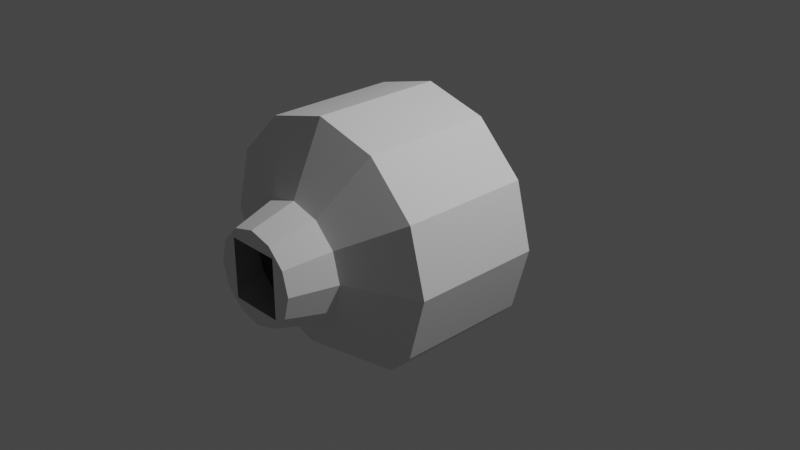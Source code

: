 # Source: ATV_INTERIOR.blend  (saved by Blender 3.1.7; exported with 4.5.12 LTS)
import bpy
from mathutils import Matrix  # noqa: F401  (used for matrix-valued properties, if any)

bpy.ops.wm.read_factory_settings(use_empty=True)
scene = bpy.context.scene
scene.name = 'Scene'

# ---- collections
col_collection = bpy.data.collections.new('Collection'); scene.collection.children.link(col_collection)

# ---- world
world_world = bpy.data.worlds.new('World'); scene.world = world_world
world_world.use_nodes = True; world_world.node_tree.nodes.clear()
_N = world_world.node_tree.nodes; _L = world_world.node_tree.links
n0 = _N.new('ShaderNodeOutputWorld'); n0.name = 'World Output'; n0.location = (300, 300)
n1 = _N.new('ShaderNodeBackground'); n1.name = 'Background'; n1.location = (10, 300)
n1.inputs[0].default_value = (0.05088, 0.05088, 0.05088, 1.0)
_L.new(n1.outputs[0], n0.inputs[0])
n0.is_active_output = True
world_world.color = (0.05088, 0.05088, 0.05088)
world_world.use_sun_shadow = False
world_world.sun_shadow_jitter_overblur = 0.0

# ---- cameras
cam_camera = bpy.data.cameras.new('Camera')
cam_camera.clip_end = 100.0
cam_camera.ortho_scale = 7.314

# ---- lights
light_light = bpy.data.lights.new('Light', 'POINT')
light_light.transmission_factor = 0.0
light_light.energy = 1000.0
light_light.shadow_soft_size = 0.1
light_light.shadow_maximum_resolution = 0.006
light_light.use_absolute_resolution = True

# ---- meshes
me_cylinder = bpy.data.meshes.new('Cylinder')
me_cylinder.from_pydata([(9.927e-09, 0.4253, 1.363), (9.927e-09, -0.9789, 1.363), (0.6817, 0.4253, 1.181), (0.6817, -0.9789, 1.181), (1.181, 0.4253, 0.6817), (1.181, -0.9789, 0.6817), (1.363, 0.4253, -2.707e-09), (1.363, -0.9789, -1.652e-07), (1.181, 0.4253, -0.6817), (1.181, -0.9789, -0.6817), (0.9312, 0.4253, -0.9312), (0.9312, -0.9789, -0.9312), (-9.885e-08, 0.3288, -0.9312), (-9.827e-08, -1.18, -0.9377), (-0.9312, 0.4253, -0.9312), (-0.9312, -0.9789, -0.9312), (-1.181, 0.4253, -0.6817), (-1.181, -0.9789, -0.6817), (-1.363, 0.4253, 1.598e-07), (-1.363, -0.9789, -2.707e-09), (-1.181, 0.4253, 0.6817), (-1.181, -0.9789, 0.6817), (-0.6817, 0.4253, 1.181), (-0.6817, -0.9789, 1.181), (-3.651e-08, 0.2616, 0.6302), (0.3151, 0.2616, 0.5457), (0.5457, 0.2616, 0.3151), (0.6302, 0.2616, 3.635e-08), (0.5457, 0.2616, -0.3151), (0.3151, 0.2616, -0.5457), (-9.16e-08, 0.2616, -0.6302), (-0.3151, 0.2616, -0.5457), (-0.5457, 0.2616, -0.3151), (-0.6302, 0.2616, 1.115e-07), (-0.5457, 0.2616, 0.3151), (-0.3151, 0.2616, 0.5457), (0.3137, -1.326, 0.5434), (-3.539e-08, -1.326, 0.6275), (0.5434, -1.326, 0.3137), (0.6275, -1.326, -1.411e-07), (0.5434, -1.326, -0.3137), (0.3137, -1.326, -0.5434), (-9.025e-08, -1.326, -0.6275), (-0.3137, -1.326, -0.5434), (-0.5434, -1.326, -0.3137), (-0.6275, -1.326, -6.625e-08), (-0.5434, -1.326, 0.3137), (-0.3137, -1.326, 0.5434), (0.3137, -1.326, 0.5434), (-3.539e-08, -1.326, 0.6275), (0.5434, -1.326, 0.3137), (0.6275, -1.326, -1.411e-07), (0.5434, -1.326, -0.3137), (0.3137, -1.326, -0.5434), (-9.025e-08, -1.326, -0.6275), (-0.3137, -1.326, -0.5434), (-0.5434, -1.326, -0.3137), (-0.6275, -1.326, -6.625e-08), (-0.5434, -1.326, 0.3137), (-0.3137, -1.326, 0.5434), (0.2885, -1.812, 0.3172), (-0.2885, -1.812, 0.3172), (0.2885, -1.812, -0.3172), (-0.2885, -1.812, -0.3172), (0.2467, -1.812, 0.4273), (-3.685e-08, -1.812, 0.4934), (0.4273, -1.812, 0.2467), (0.4934, -1.812, -1.647e-07), (0.4273, -1.812, -0.2467), (0.2467, -1.812, -0.4273), (-7.999e-08, -1.812, -0.4934), (-0.2467, -1.812, -0.4273), (-0.4273, -1.812, -0.2467), (-0.4934, -1.812, -1.059e-07), (-0.4273, -1.812, 0.2467), (-0.2467, -1.812, 0.4273)], [], [(0, 2, 3, 1), (2, 4, 5, 3), (4, 6, 7, 5), (6, 8, 9, 7), (8, 10, 11, 9), (10, 12, 13, 11), (12, 14, 15, 13), (14, 16, 17, 15), (16, 18, 19, 17), (18, 20, 21, 19), (17, 44, 43, 15), (20, 22, 23, 21), (22, 0, 1, 23), (10, 29, 30, 12), (24, 35, 34, 33, 32, 31, 30, 29, 28, 27, 26, 25), (8, 28, 29, 10), (6, 27, 28, 8), (22, 35, 24, 0), (0, 24, 25, 2), (4, 26, 27, 6), (20, 34, 35, 22), (2, 25, 26, 4), (18, 33, 34, 20), (16, 32, 33, 18), (14, 31, 32, 16), (12, 30, 31, 14), (44, 56, 55, 43), (15, 43, 42, 13), (13, 42, 41, 11), (11, 41, 40, 9), (9, 40, 39, 7), (1, 37, 47, 23), (3, 36, 37, 1), (7, 39, 38, 5), (23, 47, 46, 21), (5, 38, 36, 3), (21, 46, 45, 19), (19, 45, 44, 17), (48, 64, 65, 49), (41, 53, 52, 40), (37, 49, 59, 47), (38, 50, 48, 36), (45, 57, 56, 44), (42, 54, 53, 41), (39, 51, 50, 38), (46, 58, 57, 45), (43, 55, 54, 42), (40, 52, 51, 39), (47, 59, 58, 46), (36, 48, 49, 37), (56, 72, 71, 55), (53, 69, 68, 52), (49, 65, 75, 59), (50, 66, 64, 48), (57, 73, 72, 56), (54, 70, 69, 53), (51, 67, 66, 50), (58, 74, 73, 57), (55, 71, 70, 54), (52, 68, 67, 51), (59, 75, 74, 58), (60, 61, 65, 64), (60, 64, 66), (60, 66, 67), (62, 60, 67, 68), (62, 68, 69), (62, 69, 70), (63, 62, 70, 71), (63, 71, 72), (63, 72, 73), (61, 63, 73, 74), (61, 74, 75), (61, 75, 65)])
_uv = me_cylinder.uv_layers.new(name='UVMap')
_uv.uv.foreach_set('vector', [1.0, 0.5, 0.9167, 0.5, 0.9167, 1.0, 1.0, 1.0, 0.9167, 0.5, 0.8333, 0.5, 0.8333, 1.0, 0.9167, 1.0, 0.8333, 0.5, 0.75, 0.5, 0.75, 1.0, 0.8333, 1.0, 0.75, 0.5, 0.6667, 0.5, 0.6667, 1.0, 0.75, 1.0, 0.6667, 0.5, 0.625, 0.5, 0.625, 1.0, 0.6667, 1.0, 0.625, 0.5, 0.5, 0.5, 0.5, 1.0, 0.625, 1.0, 0.5, 0.5, 0.375, 0.5, 0.375, 1.0, 0.5, 1.0, 0.375, 0.5, 0.3333, 0.5, 0.3333, 1.0, 0.375, 1.0, 0.3333, 0.5, 0.25, 0.5, 0.25, 1.0, 0.3333, 1.0, 0.25, 0.5, 0.1667, 0.5, 0.1667, 1.0, 0.25, 1.0, 0.3333, 1.0, 0.3333, 1.0, 0.4167, 1.0, 0.375, 1.0, 0.1667, 0.5, 0.08333, 0.5, 0.08333, 1.0, 0.1667, 1.0, 0.08333, 0.5, 7.451e-08, 0.5, 7.451e-08, 1.0, 0.08333, 1.0, 0.625, 0.5, 0.5833, 0.5, 0.5, 0.5, 0.5, 0.5, 0.75, 0.49, 0.63, 0.4578, 0.5422, 0.37, 0.51, 0.25, 0.5422, 0.13, 0.63, 0.04215, 0.75, 0.01, 0.87, 0.04215, 0.9578, 0.13, 0.99, 0.25, 0.9578, 0.37, 0.87, 0.4578, 0.6667, 0.5, 0.6667, 0.5, 0.5833, 0.5, 0.625, 0.5, 0.75, 0.5, 0.75, 0.5, 0.6667, 0.5, 0.6667, 0.5, 0.08333, 0.5, 0.08333, 0.5, 7.451e-08, 0.5, 7.451e-08, 0.5, 1.0, 0.5, 1.0, 0.5, 0.9167, 0.5, 0.9167, 0.5, 0.8333, 0.5, 0.8333, 0.5, 0.75, 0.5, 0.75, 0.5, 0.1667, 0.5, 0.1667, 0.5, 0.08333, 0.5, 0.08333, 0.5, 0.9167, 0.5, 0.9167, 0.5, 0.8333, 0.5, 0.8333, 0.5, 0.25, 0.5, 0.25, 0.5, 0.1667, 0.5, 0.1667, 0.5, 0.3333, 0.5, 0.3333, 0.5, 0.25, 0.5, 0.25, 0.5, 0.375, 0.5, 0.4167, 0.5, 0.3333, 0.5, 0.3333, 0.5, 0.5, 0.5, 0.5, 0.5, 0.4167, 0.5, 0.375, 0.5, 0.3333, 1.0, 0.3333, 1.0, 0.4167, 1.0, 0.4167, 1.0, 0.375, 1.0, 0.4167, 1.0, 0.5, 1.0, 0.5, 1.0, 0.5, 1.0, 0.5, 1.0, 0.5833, 1.0, 0.625, 1.0, 0.625, 1.0, 0.5833, 1.0, 0.6667, 1.0, 0.6667, 1.0, 0.6667, 1.0, 0.6667, 1.0, 0.75, 1.0, 0.75, 1.0, 7.451e-08, 1.0, 7.451e-08, 1.0, 0.08333, 1.0, 0.08333, 1.0, 0.9167, 1.0, 0.9167, 1.0, 1.0, 1.0, 1.0, 1.0, 0.75, 1.0, 0.75, 1.0, 0.8333, 1.0, 0.8333, 1.0, 0.08333, 1.0, 0.08333, 1.0, 0.1667, 1.0, 0.1667, 1.0, 0.8333, 1.0, 0.8333, 1.0, 0.9167, 1.0, 0.9167, 1.0, 0.1667, 1.0, 0.1667, 1.0, 0.25, 1.0, 0.25, 1.0, 0.25, 1.0, 0.25, 1.0, 0.3333, 1.0, 0.3333, 1.0, 0.9167, 1.0, 0.9167, 1.0, 1.0, 1.0, 1.0, 1.0, 0.5833, 1.0, 0.5833, 1.0, 0.6667, 1.0, 0.6667, 1.0, 7.451e-08, 1.0, 7.451e-08, 1.0, 0.08333, 1.0, 0.08333, 1.0, 0.8333, 1.0, 0.8333, 1.0, 0.9167, 1.0, 0.9167, 1.0, 0.25, 1.0, 0.25, 1.0, 0.3333, 1.0, 0.3333, 1.0, 0.5, 1.0, 0.5, 1.0, 0.5833, 1.0, 0.5833, 1.0, 0.75, 1.0, 0.75, 1.0, 0.8333, 1.0, 0.8333, 1.0, 0.1667, 1.0, 0.1667, 1.0, 0.25, 1.0, 0.25, 1.0, 0.4167, 1.0, 0.4167, 1.0, 0.5, 1.0, 0.5, 1.0, 0.6667, 1.0, 0.6667, 1.0, 0.75, 1.0, 0.75, 1.0, 0.08333, 1.0, 0.08333, 1.0, 0.1667, 1.0, 0.1667, 1.0, 0.9167, 1.0, 0.9167, 1.0, 1.0, 1.0, 1.0, 1.0, 0.3333, 1.0, 0.3333, 1.0, 0.4167, 1.0, 0.4167, 1.0, 0.5833, 1.0, 0.5833, 1.0, 0.6667, 1.0, 0.6667, 1.0, 7.451e-08, 1.0, 7.451e-08, 1.0, 0.08333, 1.0, 0.08333, 1.0, 0.8333, 1.0, 0.8333, 1.0, 0.9167, 1.0, 0.9167, 1.0, 0.25, 1.0, 0.25, 1.0, 0.3333, 1.0, 0.3333, 1.0, 0.5, 1.0, 0.5, 1.0, 0.5833, 1.0, 0.5833, 1.0, 0.75, 1.0, 0.75, 1.0, 0.8333, 1.0, 0.8333, 1.0, 0.1667, 1.0, 0.1667, 1.0, 0.25, 1.0, 0.25, 1.0, 0.4167, 1.0, 0.4167, 1.0, 0.5, 1.0, 0.5, 1.0, 0.6667, 1.0, 0.6667, 1.0, 0.75, 1.0, 0.75, 1.0, 0.08333, 1.0, 0.08333, 1.0, 0.1667, 1.0, 0.1667, 1.0, 0.3352, 0.3975, 0.25, 0.4204, 0.25, 0.49, 0.37, 0.4578, 0.3352, 0.3975, 0.37, 0.4578, 0.4578, 0.37, 0.3975, 0.3352, 0.4578, 0.37, 0.49, 0.25, 0.3975, 0.1648, 0.4204, 0.25, 0.49, 0.25, 0.4578, 0.13, 0.3975, 0.1648, 0.4578, 0.13, 0.37, 0.04215, 0.3352, 0.1025, 0.37, 0.04215, 0.25, 0.01, 0.1648, 0.1025, 0.25, 0.07965, 0.25, 0.01, 0.13, 0.04215, 0.1648, 0.1025, 0.13, 0.04215, 0.04215, 0.13, 0.1025, 0.1648, 0.04215, 0.13, 0.01, 0.25, 0.1025, 0.3352, 0.07965, 0.25, 0.01, 0.25, 0.04215, 0.37, 0.1025, 0.3352, 0.04215, 0.37, 0.13, 0.4578, 0.1648, 0.3975, 0.13, 0.4578, 0.25, 0.49])
me_cylinder.use_remesh_fix_poles = True
me_cylinder.use_remesh_preserve_attributes = False
me_cylinder.update()

# ---- objects
ob_light = bpy.data.objects.new('Light', light_light)
ob_camera = bpy.data.objects.new('Camera', cam_camera)
ob_freeiva = bpy.data.objects.new('FreeIva', None)
ob_shellcollider = bpy.data.objects.new('shellCollider', me_cylinder)

# ---- transforms, parenting, visibility, modifiers, constraints
ob_light.location = (4.076, 1.005, 5.904)
ob_light.rotation_euler = (0.6503, 0.05522, 1.866)
ob_light.lock_rotations_4d = False
ob_light.empty_display_type = 'ARROWS'
ob_light.color = (0.0, 0.0, 0.0, 0.0)
ob_light.lineart.crease_threshold = 0.0
ob_camera.location = (7.359, -6.926, 4.958)
ob_camera.rotation_euler = (1.109, 0.0, 0.8149)
ob_camera.lock_rotations_4d = False
ob_camera.empty_display_type = 'ARROWS'
ob_camera.color = (0.0, 0.0, 0.0, 0.0)
ob_camera.display_type = 'WIRE'
ob_camera.lineart.crease_threshold = 0.0
ob_freeiva.location = (0.0, 0.0, 0.0)
ob_shellcollider.parent = ob_freeiva
ob_shellcollider.location = (0.0, 0.0, 0.0)

# ---- collection membership
col_collection.objects.link(ob_light)
col_collection.objects.link(ob_camera)
col_collection.objects.link(ob_freeiva)
col_collection.objects.link(ob_shellcollider)

# ---- scene / render settings (as saved in the file)
scene.camera = ob_camera
scene.frame_start = 1; scene.frame_end = 250; scene.frame_set(1)
scene.render.engine = 'BLENDER_EEVEE_NEXT'
scene.cycles.sampling_pattern = 'TABULATED_SOBOL'
scene.cycles.use_light_tree = False
scene.view_settings.view_transform = 'Filmic'
bpy.context.view_layer.update()
